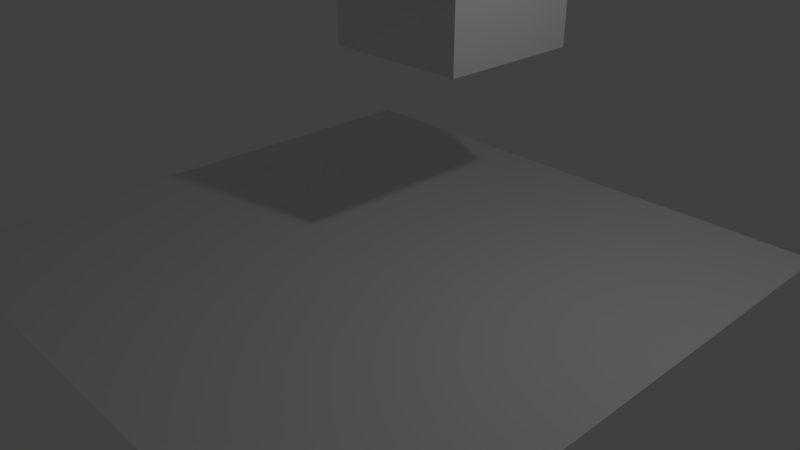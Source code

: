 # Source: get_contacts.blend  (saved by Blender 2.80.39; exported with 4.5.12 LTS)
import bpy
from mathutils import Matrix  # noqa: F401  (used for matrix-valued properties, if any)

bpy.ops.wm.read_factory_settings(use_empty=True)
scene = bpy.context.scene
scene.name = 'Scene'

# ---- collections
col_collection_1 = bpy.data.collections.new('Collection 1'); scene.collection.children.link(col_collection_1)

# ---- materials (node trees are filled in below, after node groups)
mat_material_001 = bpy.data.materials.new('Material.001')
mat_material_001.alpha_threshold = 0.0
mat_material_001.use_transparent_shadow = False
mat_material_001.roughness = 0.5
mat_material_001.line_color = (0.0, 0.0, 0.0, 1.0)

# ---- material node trees
mat_material_001.use_nodes = True; mat_material_001.node_tree.nodes.clear()
_N = mat_material_001.node_tree.nodes; _L = mat_material_001.node_tree.links
n0 = _N.new('ShaderNodeOutputMaterial'); n0.name = 'Material Output'; n0.location = (300, 300)
n1 = _N.new('ShaderNodeBsdfDiffuse'); n1.name = 'Diffuse BSDF'; n1.location = (10, 300)
_L.new(n1.outputs[0], n0.inputs[0])
n0.is_active_output = True

# ---- world
world_world = bpy.data.worlds.new('World'); scene.world = world_world
world_world.use_nodes = True; world_world.node_tree.nodes.clear()
_N = world_world.node_tree.nodes; _L = world_world.node_tree.links
n0 = _N.new('ShaderNodeOutputWorld'); n0.name = 'World Output'; n0.location = (300, 300)
n1 = _N.new('ShaderNodeBackground'); n1.name = 'Background'; n1.location = (10, 300)
n1.inputs[0].default_value = (0.05088, 0.05088, 0.05088, 1.0)
_L.new(n1.outputs[0], n0.inputs[0])
n0.is_active_output = True
world_world.color = (0.05088, 0.05088, 0.05088)
world_world.use_sun_shadow = False
world_world.sun_shadow_jitter_overblur = 0.0
world_world.cycles.sampling_method = 'MANUAL'

# ---- cameras
cam_camera = bpy.data.cameras.new('Camera')
cam_camera.clip_end = 100.0
cam_camera.lens = 35.0
cam_camera.sensor_width = 32.0
cam_camera.sensor_height = 18.0
cam_camera.ortho_scale = 7.314
cam_camera.dof.focus_distance = 0.0
cam_camera.dof.aperture_fstop = 128.0

# ---- lights
light_lamp = bpy.data.lights.new('Lamp', 'POINT')
light_lamp.transmission_factor = 0.0
light_lamp.cutoff_distance = 30.0
light_lamp.energy = 100.0
light_lamp.shadow_buffer_clip_start = 1.001
light_lamp.shadow_soft_size = 0.1
light_lamp.shadow_maximum_resolution = 0.006
light_lamp.use_absolute_resolution = True

# ---- meshes
me_cube_001 = bpy.data.meshes.new('Cube.001')
me_cube_001.from_pydata([(-1.0, -1.0, -1.0), (-1.0, -1.0, 1.0), (-1.0, 1.0, -1.0), (-1.0, 1.0, 1.0), (1.0, -1.0, -1.0), (1.0, -1.0, 1.0), (1.0, 1.0, -1.0), (1.0, 1.0, 1.0)], [], [(0, 1, 3, 2), (2, 3, 7, 6), (6, 7, 5, 4), (4, 5, 1, 0), (2, 6, 4, 0), (7, 3, 1, 5)])
me_cube_001.materials.append(mat_material_001)
me_cube_001.use_remesh_preserve_volume = False
me_cube_001.use_remesh_preserve_attributes = False
me_cube_001.use_mirror_vertex_groups = False
me_cube_001.update()
me_plane = bpy.data.meshes.new('Plane')
me_plane.from_pydata([(-1.0, -1.0, 0.0), (1.0, -1.0, 0.0), (-1.0, 1.0, 0.0), (1.0, 1.0, 0.0)], [], [(0, 1, 3, 2)])
me_plane.use_remesh_preserve_volume = False
me_plane.use_remesh_preserve_attributes = False
me_plane.use_mirror_vertex_groups = False
me_plane.update()

# ---- objects
ob_lamp = bpy.data.objects.new('Lamp', light_lamp)
ob_camera = bpy.data.objects.new('Camera', cam_camera)
ob_cube_001 = bpy.data.objects.new('Cube.001', me_cube_001)
ob_cube = bpy.data.objects.new('Cube', me_cube_001)
ob_plane = bpy.data.objects.new('Plane', me_plane)

# ---- transforms, parenting, visibility, modifiers, constraints
ob_lamp.location = (4.076, 1.005, 5.904)
ob_lamp.rotation_euler = (0.6503, 0.05522, 1.866)
ob_lamp.lock_rotations_4d = False
ob_lamp.empty_display_type = 'ARROWS'
ob_lamp.color = (0.0, 0.0, 0.0, 0.0)
ob_lamp.lineart.crease_threshold = 0.0
ob_camera.location = (7.481, -6.508, 5.344)
ob_camera.rotation_euler = (1.109, 0.0, 0.8149)
ob_camera.lock_rotations_4d = False
ob_camera.empty_display_type = 'ARROWS'
ob_camera.color = (0.0, 0.0, 0.0, 0.0)
ob_camera.display_type = 'WIRE'
ob_camera.lineart.crease_threshold = 0.0
ob_cube_001.location = (0.0, 0.2146, 5.572)
ob_cube_001.scale = (0.6888, 0.6888, 0.6888)
ob_cube_001.lineart.crease_threshold = 0.0
ob_cube.location = (0.0, 1.419, 3.449)
ob_cube.lineart.crease_threshold = 0.0
ob_plane.location = (0.0, 0.0, 0.0)
ob_plane.scale = (4.0, 4.0, 4.0)
ob_plane.lineart.crease_threshold = 0.0

# ---- collection membership
col_collection_1.objects.link(ob_lamp)
col_collection_1.objects.link(ob_camera)
col_collection_1.objects.link(ob_cube_001)
col_collection_1.objects.link(ob_cube)
col_collection_1.objects.link(ob_plane)

# ---- scene / render settings (as saved in the file)
scene.camera = ob_camera
scene.frame_start = 1; scene.frame_end = 250; scene.frame_set(1)
scene.render.engine = 'BLENDER_EEVEE_NEXT'
scene.render.resolution_percentage = 50
scene.render.dither_intensity = 0.0
scene.render.motion_blur_shutter = 1.0
scene.cycles.use_denoising = False
scene.cycles.samples = 128
scene.cycles.sampling_pattern = 'TABULATED_SOBOL'
scene.cycles.use_adaptive_sampling = False
scene.cycles.use_light_tree = False
scene.view_settings.view_transform = 'Standard'
bpy.context.view_layer.update()

